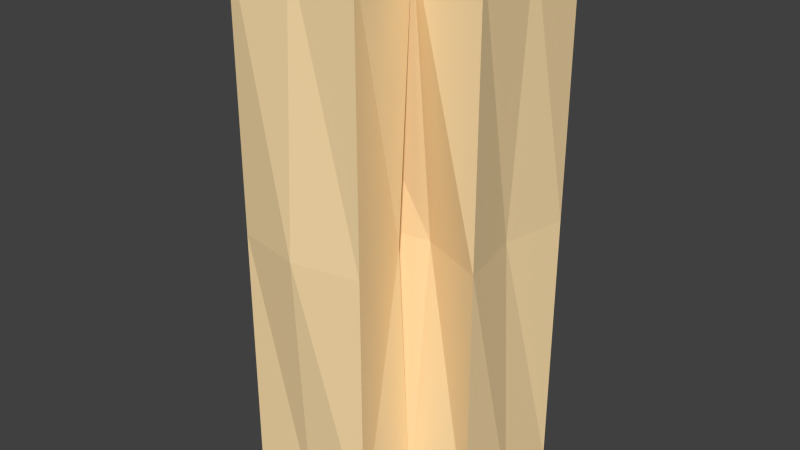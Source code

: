 # Source: Wall_corner.blend  (saved by Blender 2.76.0; exported with 4.5.12 LTS)
import bpy
from mathutils import Matrix  # noqa: F401  (used for matrix-valued properties, if any)

bpy.ops.wm.read_factory_settings(use_empty=True)
scene = bpy.context.scene
scene.name = 'Scene'

# ---- collections
col_collection_1 = bpy.data.collections.new('Collection 1'); scene.collection.children.link(col_collection_1)

# ---- materials (node trees are filled in below, after node groups)
mat_wall_basic = bpy.data.materials.new('Wall_basic')
mat_wall_basic.alpha_threshold = 0.0
mat_wall_basic.use_transparent_shadow = False
mat_wall_basic.diffuse_color = (1.0, 0.7529, 0.4179, 1.0)
mat_wall_basic.roughness = 0.5
mat_wall_basic.specular_intensity = 0.0

# ---- material node trees

# ---- world
world_world = bpy.data.worlds.new('World'); scene.world = world_world
world_world.color = (0.05088, 0.05088, 0.05088)
world_world.use_sun_shadow = False
world_world.sun_shadow_jitter_overblur = 0.0
world_world.cycles.sampling_method = 'MANUAL'
world_world.cycles.sample_map_resolution = 256

# ---- meshes
me_wall_corner = bpy.data.meshes.new('Wall_corner')
me_wall_corner.from_pydata([(0.5, -1.0, 0.0), (0.5, -1.0, 4.0), (-0.5, -1.0, 0.0), (-0.5, -1.0, 4.0), (0.5, -0.5, 0.0), (0.5, -0.5, 4.0), (-0.5, -0.5, 0.0), (-0.5, -0.5, 4.0), (-0.5, -0.5, 0.0), (-0.5, -0.5, 4.0), (-0.5, 0.5, 0.0), (-0.5, 0.5, 4.0), (1.0, -0.5, 0.0), (1.0, -0.5, 4.0), (1.0, 0.5, 0.0), (1.0, 0.5, 4.0), (0.5, -1.0, 2.0), (-5.96e-08, -1.0, 4.0), (-0.5, -1.0, 2.0), (-5.96e-08, -1.0, 0.0), (-0.5, -1.0, 4.0), (-0.6, -0.4, 2.0), (-0.5, -1.0, 0.0), (8.941e-08, -0.5, 4.0), (0.4, -0.5, 2.0), (8.941e-08, -0.5, 0.1), (0.5, -1.0, 4.0), (0.5, -1.0, 0.0), (-0.6, -0.5, 2.0), (-0.5, 0.0, 4.0), (-0.5, 0.5, 2.0), (-0.5, 0.0, 0.0), (0.5, 0.5, 4.0), (1.0, 0.5, 2.0), (0.5, 0.5, 0.0), (1.0, 0.0, 4.0), (1.0, -0.5, 2.0), (1.0, 0.0, 0.0), (0.5, -0.5, 4.0), (0.5, -0.5, 0.0), (0.5, 0.0, 3.9), (0.5, 0.0, 0.1), (0.5, -0.3, 2.0), (0.9, 0.0, 2.0), (0.5, 0.6, 2.0), (0.0, -1.0, 3.9), (0.0, -1.0, 0.1), (8.941e-08, -0.5, 2.0), (-5.96e-08, -1.1, 2.0)], [], [(18, 2, 19), (24, 4, 25), (24, 26, 16), (46, 22, 6), (20, 3, 17), (6, 22, 21), (33, 14, 34), (36, 12, 37), (28, 8, 39), (34, 14, 37), (32, 11, 29), (40, 29, 9), (35, 40, 38), (15, 32, 40), (41, 37, 12), (31, 41, 39), (10, 34, 41), (42, 39, 12), (38, 42, 36), (9, 28, 42), (43, 37, 14), (35, 43, 33), (13, 36, 43), (44, 34, 10), (32, 44, 30), (15, 33, 44), (9, 29, 28), (30, 31, 28), (11, 30, 29), (45, 17, 1), (23, 45, 26), (7, 20, 45), (46, 25, 4), (0, 19, 46), (19, 2, 22), (5, 26, 24), (0, 27, 16), (4, 24, 27), (47, 25, 6), (23, 47, 21), (5, 24, 47), (28, 29, 30), (48, 19, 0), (17, 48, 16), (3, 18, 48), (48, 18, 19), (47, 24, 25), (16, 27, 24), (25, 46, 6), (45, 20, 17), (2, 18, 22), (44, 33, 34), (43, 36, 37), (42, 28, 39), (41, 34, 37), (40, 32, 29), (38, 40, 9), (13, 35, 38), (35, 15, 40), (39, 41, 12), (8, 31, 39), (31, 10, 41), (36, 42, 12), (13, 38, 36), (38, 9, 42), (33, 43, 14), (15, 35, 33), (35, 13, 43), (30, 44, 10), (11, 32, 30), (32, 15, 44), (10, 31, 30), (7, 21, 20), (8, 28, 31), (26, 45, 1), (5, 23, 26), (23, 7, 45), (27, 46, 4), (27, 0, 46), (46, 19, 22), (21, 47, 6), (7, 23, 21), (23, 5, 47), (3, 20, 18), (21, 22, 18), (16, 48, 0), (1, 17, 16), (17, 3, 48), (1, 16, 26), (18, 20, 21)])
me_wall_corner.materials.append(mat_wall_basic)
me_wall_corner.use_remesh_preserve_volume = False
me_wall_corner.use_remesh_preserve_attributes = False
me_wall_corner.use_mirror_vertex_groups = False
me_wall_corner.update()

# ---- objects
ob_wall_corner = bpy.data.objects.new('Wall_corner', me_wall_corner)

# ---- transforms, parenting, visibility, modifiers, constraints
ob_wall_corner.location = (0.0, 0.0, 0.0)
ob_wall_corner.lineart.crease_threshold = 0.0

# ---- collection membership
col_collection_1.objects.link(ob_wall_corner)

# ---- scene / render settings (as saved in the file)
scene.frame_start = 1; scene.frame_end = 120; scene.frame_set(317)
scene.render.engine = 'BLENDER_EEVEE_NEXT'
scene.render.resolution_percentage = 50
scene.render.fps = 60
scene.render.dither_intensity = 0.0
scene.cycles.use_denoising = False
scene.cycles.samples = 10
scene.cycles.sampling_pattern = 'TABULATED_SOBOL'
scene.cycles.light_sampling_threshold = 0.0
scene.cycles.use_adaptive_sampling = False
scene.cycles.use_light_tree = False
scene.cycles.blur_glossy = 0.0
scene.cycles.pixel_filter_type = 'GAUSSIAN'
scene.cycles.sample_clamp_indirect = 0.0
scene.view_settings.view_transform = 'Standard'
bpy.context.view_layer.update()

# ---- added for rendering (the .blend has no active camera and no usable light): camera, sun
cam_auto = bpy.data.cameras.new('AutoCamera')
cam_auto.lens = 50.0
cam_auto.sensor_width = 36.0
cam_auto.clip_end = 1000.0
ob_auto_camera = bpy.data.objects.new('AutoCamera', cam_auto)
scene.collection.objects.link(ob_auto_camera)
ob_auto_camera.location = (4.4851, -5.39212, 5.42808)
ob_auto_camera.rotation_euler = (1.09748, -7.21219e-08, 0.694738)
scene.camera = ob_auto_camera
light_auto_sun = bpy.data.lights.new('AutoSun', 'SUN')
light_auto_sun.energy = 3.0
light_auto_sun.angle = 0.0523599
ob_auto_sun = bpy.data.objects.new('AutoSun', light_auto_sun)
scene.collection.objects.link(ob_auto_sun)
ob_auto_sun.rotation_euler = (0.872665, 0.174533, 0.523599)
bpy.context.view_layer.update()
